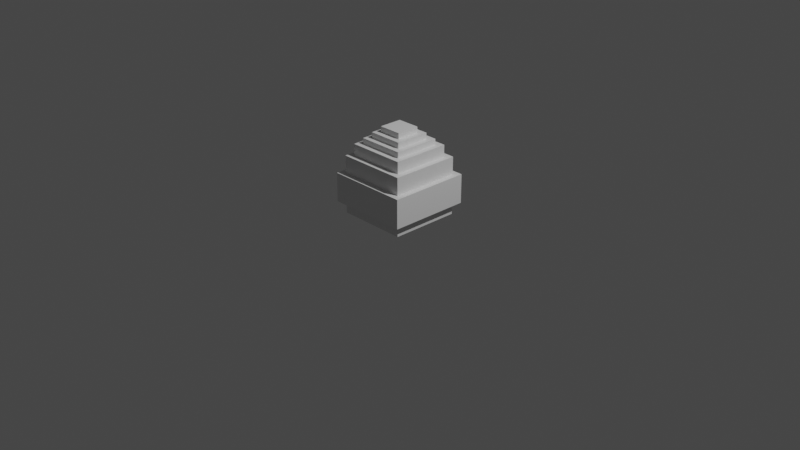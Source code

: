 # Source: egg.blend  (saved by Blender 2.80.75; exported with 4.5.12 LTS)
import bpy
from mathutils import Matrix  # noqa: F401  (used for matrix-valued properties, if any)

bpy.ops.wm.read_factory_settings(use_empty=True)
scene = bpy.context.scene
scene.name = 'Scene'

# ---- collections
col_collection = bpy.data.collections.new('Collection'); scene.collection.children.link(col_collection)

# ---- materials (node trees are filled in below, after node groups)
mat_default_obj = bpy.data.materials.new('Default OBJ')
mat_default_obj.use_transparent_shadow = False

# ---- material node trees
mat_default_obj.use_nodes = True; mat_default_obj.node_tree.nodes.clear()
_N = mat_default_obj.node_tree.nodes; _L = mat_default_obj.node_tree.links
n0 = _N.new('ShaderNodeOutputMaterial'); n0.name = 'Material Output'; n0.location = (300, 300)
n1 = _N.new('ShaderNodeBsdfPrincipled'); n1.name = 'Principled BSDF'; n1.location = (10, 300)
n1.distribution = 'GGX'
n1.subsurface_method = 'BURLEY'
n1.inputs[3].default_value = 1.45
n1.inputs[27].default_value = (0.0, 0.0, 0.0, 1.0)
n1.inputs[28].default_value = 1.0
_L.new(n1.outputs[0], n0.inputs[0])
n0.is_active_output = True

# ---- world
world_world = bpy.data.worlds.new('World'); scene.world = world_world
world_world.use_nodes = True; world_world.node_tree.nodes.clear()
_N = world_world.node_tree.nodes; _L = world_world.node_tree.links
n0 = _N.new('ShaderNodeOutputWorld'); n0.name = 'World Output'; n0.location = (300, 300)
n1 = _N.new('ShaderNodeBackground'); n1.name = 'Background'; n1.location = (10, 300)
n1.inputs[0].default_value = (0.05088, 0.05088, 0.05088, 1.0)
_L.new(n1.outputs[0], n0.inputs[0])
n0.is_active_output = True
world_world.color = (0.05088, 0.05088, 0.05088)
world_world.use_sun_shadow = False
world_world.sun_shadow_jitter_overblur = 0.0

# ---- cameras
cam_camera = bpy.data.cameras.new('Camera')
cam_camera.clip_end = 100.0
cam_camera.ortho_scale = 7.314

# ---- lights
light_light = bpy.data.lights.new('Light', 'POINT')
light_light.transmission_factor = 0.0
light_light.energy = 1000.0
light_light.shadow_soft_size = 0.1
light_light.shadow_maximum_resolution = 0.006
light_light.use_absolute_resolution = True

# ---- meshes
me_dragon_egg = bpy.data.meshes.new('dragon_egg')
me_dragon_egg.from_pydata([(0.1875, 0.0, -0.1875), (0.1875, 0.0, 0.1875), (-0.1875, 0.0, -0.1875), (0.1875, 0.0625, -0.1875), (-0.1875, 0.0625, -0.1875), (0.1875, 0.0625, 0.1875), (-0.1875, 0.0, 0.1875), (-0.1875, 0.0625, 0.1875), (0.375, 0.0625, -0.375), (0.375, 0.0625, 0.375), (-0.375, 0.0625, -0.375), (0.375, 0.1875, -0.375), (-0.375, 0.1875, -0.375), (0.375, 0.1875, 0.375), (-0.375, 0.0625, 0.375), (-0.375, 0.1875, 0.375), (0.375, 0.6875, -0.375), (0.375, 0.5, -0.375), (-0.375, 0.6875, -0.375), (-0.375, 0.5, 0.375), (-0.375, 0.6875, 0.375), (-0.375, 0.5, -0.375), (0.375, 0.5, 0.375), (0.375, 0.6875, 0.375), (0.4375, 0.1875, -0.4375), (0.4375, 0.1875, 0.4375), (-0.4375, 0.1875, -0.4375), (0.4375, 0.5, -0.4375), (-0.4375, 0.5, -0.4375), (0.4375, 0.5, 0.4375), (-0.4375, 0.1875, 0.4375), (-0.4375, 0.5, 0.4375), (0.3125, 0.8125, -0.3125), (0.3125, 0.6875, -0.3125), (-0.3125, 0.8125, -0.3125), (-0.3125, 0.6875, 0.3125), (-0.3125, 0.8125, 0.3125), (-0.3125, 0.6875, -0.3125), (0.3125, 0.6875, 0.3125), (0.3125, 0.8125, 0.3125), (0.25, 0.875, -0.25), (0.25, 0.8125, -0.25), (-0.25, 0.875, -0.25), (-0.25, 0.8125, 0.25), (-0.25, 0.875, 0.25), (-0.25, 0.8125, -0.25), (0.25, 0.8125, 0.25), (0.25, 0.875, 0.25), (0.1875, 0.9375, -0.1875), (0.1875, 0.875, -0.1875), (-0.1875, 0.9375, -0.1875), (-0.1875, 0.875, 0.1875), (-0.1875, 0.9375, 0.1875), (-0.1875, 0.875, -0.1875), (0.1875, 0.875, 0.1875), (0.1875, 0.9375, 0.1875), (0.125, 1.0, -0.125), (0.125, 0.9375, -0.125), (-0.125, 1.0, -0.125), (-0.125, 0.9375, 0.125), (-0.125, 1.0, 0.125), (-0.125, 0.9375, -0.125), (0.125, 0.9375, 0.125), (0.125, 1.0, 0.125)], [], [(0, 1, 2), (3, 4, 5), (0, 3, 1), (1, 5, 6), (6, 7, 2), (3, 0, 4), (8, 9, 10), (11, 12, 13), (8, 11, 9), (9, 13, 14), (14, 15, 10), (11, 8, 12), (16, 17, 18), (19, 20, 21), (22, 23, 19), (17, 16, 22), (16, 18, 23), (17, 22, 21), (24, 25, 26), (27, 28, 29), (24, 27, 25), (25, 29, 30), (30, 31, 26), (27, 24, 28), (32, 33, 34), (35, 36, 37), (38, 39, 35), (33, 32, 38), (32, 34, 39), (33, 38, 37), (40, 41, 42), (43, 44, 45), (46, 47, 43), (41, 40, 46), (40, 42, 47), (41, 46, 45), (48, 49, 50), (51, 52, 53), (54, 55, 51), (49, 48, 54), (48, 50, 55), (49, 54, 53), (56, 57, 58), (59, 60, 61), (62, 63, 59), (57, 56, 62), (56, 58, 63), (57, 62, 61), (1, 6, 2), (4, 7, 5), (3, 5, 1), (5, 7, 6), (7, 4, 2), (0, 2, 4), (9, 14, 10), (12, 15, 13), (11, 13, 9), (13, 15, 14), (15, 12, 10), (8, 10, 12), (17, 21, 18), (20, 18, 21), (23, 20, 19), (16, 23, 22), (18, 20, 23), (22, 19, 21), (25, 30, 26), (28, 31, 29), (27, 29, 25), (29, 31, 30), (31, 28, 26), (24, 26, 28), (33, 37, 34), (36, 34, 37), (39, 36, 35), (32, 39, 38), (34, 36, 39), (38, 35, 37), (41, 45, 42), (44, 42, 45), (47, 44, 43), (40, 47, 46), (42, 44, 47), (46, 43, 45), (49, 53, 50), (52, 50, 53), (55, 52, 51), (48, 55, 54), (50, 52, 55), (54, 51, 53), (57, 61, 58), (60, 58, 61), (63, 60, 59), (56, 63, 62), (58, 60, 63), (62, 59, 61)])
_uv = me_dragon_egg.uv_layers.new(name='UVMap')
_uv.uv.foreach_set('vector', [0.6875, 0.6875, 0.6875, 0.3125, 0.3125, 0.6875, 0.6875, 0.6875, 0.3125, 0.6875, 0.6875, 0.3125, 0.6875, 0.0, 0.6875, 0.0625, 0.3125, 0.0, 0.6875, 0.0, 0.6875, 0.0625, 0.3125, 0.0, 0.3125, 0.0, 0.3125, 0.0625, 0.6875, 0.0, 0.6875, 0.0625, 0.6875, 0.0, 0.3125, 0.0625, 0.875, 0.875, 0.875, 0.125, 0.125, 0.875, 0.875, 0.875, 0.125, 0.875, 0.875, 0.125, 0.875, 0.0625, 0.875, 0.1875, 0.125, 0.0625, 0.875, 0.0625, 0.875, 0.1875, 0.125, 0.0625, 0.125, 0.0625, 0.125, 0.1875, 0.875, 0.0625, 0.875, 0.1875, 0.875, 0.0625, 0.125, 0.1875, 0.875, 0.6875, 0.875, 0.5, 0.125, 0.6875, 0.125, 0.5, 0.125, 0.6875, 0.875, 0.5, 0.875, 0.5, 0.875, 0.6875, 0.125, 0.5, 0.875, 0.5, 0.875, 0.6875, 0.125, 0.5, 0.875, 0.875, 0.125, 0.875, 0.875, 0.125, 0.875, 0.875, 0.875, 0.125, 0.125, 0.875, 0.9375, 0.9375, 0.9375, 0.0625, 0.0625, 0.9375, 0.9375, 0.9375, 0.0625, 0.9375, 0.9375, 0.0625, 0.9375, 0.1875, 0.9375, 0.5, 0.0625, 0.1875, 0.9375, 0.1875, 0.9375, 0.5, 0.0625, 0.1875, 0.0625, 0.1875, 0.0625, 0.5, 0.9375, 0.1875, 0.9375, 0.5, 0.9375, 0.1875, 0.0625, 0.5, 0.8125, 0.8125, 0.8125, 0.6875, 0.1875, 0.8125, 0.1875, 0.6875, 0.1875, 0.8125, 0.8125, 0.6875, 0.8125, 0.6875, 0.8125, 0.8125, 0.1875, 0.6875, 0.8125, 0.6875, 0.8125, 0.8125, 0.1875, 0.6875, 0.8125, 0.8125, 0.1875, 0.8125, 0.8125, 0.1875, 0.8125, 0.8125, 0.8125, 0.1875, 0.1875, 0.8125, 0.75, 0.875, 0.75, 0.8125, 0.25, 0.875, 0.25, 0.8125, 0.25, 0.875, 0.75, 0.8125, 0.75, 0.8125, 0.75, 0.875, 0.25, 0.8125, 0.75, 0.8125, 0.75, 0.875, 0.25, 0.8125, 0.75, 0.75, 0.25, 0.75, 0.75, 0.25, 0.75, 0.75, 0.75, 0.25, 0.25, 0.75, 0.6875, 0.9375, 0.6875, 0.875, 0.3125, 0.9375, 0.3125, 0.875, 0.3125, 0.9375, 0.6875, 0.875, 0.6875, 0.875, 0.6875, 0.9375, 0.3125, 0.875, 0.6875, 0.875, 0.6875, 0.9375, 0.3125, 0.875, 0.6875, 0.6875, 0.3125, 0.6875, 0.6875, 0.3125, 0.6875, 0.6875, 0.6875, 0.3125, 0.3125, 0.6875, 0.625, 1.0, 0.625, 0.9375, 0.375, 1.0, 0.375, 0.9375, 0.375, 1.0, 0.625, 0.9375, 0.625, 0.9375, 0.625, 1.0, 0.375, 0.9375, 0.625, 0.9375, 0.625, 1.0, 0.375, 0.9375, 0.625, 0.625, 0.375, 0.625, 0.625, 0.375, 0.625, 0.625, 0.625, 0.375, 0.375, 0.625, 0.6875, 0.3125, 0.3125, 0.3125, 0.3125, 0.6875, 0.3125, 0.6875, 0.3125, 0.3125, 0.6875, 0.3125, 0.6875, 0.0625, 0.3125, 0.0625, 0.3125, 0.0, 0.6875, 0.0625, 0.3125, 0.0625, 0.3125, 0.0, 0.3125, 0.0625, 0.6875, 0.0625, 0.6875, 0.0, 0.6875, 0.0, 0.3125, 0.0, 0.3125, 0.0625, 0.875, 0.125, 0.125, 0.125, 0.125, 0.875, 0.125, 0.875, 0.125, 0.125, 0.875, 0.125, 0.875, 0.1875, 0.125, 0.1875, 0.125, 0.0625, 0.875, 0.1875, 0.125, 0.1875, 0.125, 0.0625, 0.125, 0.1875, 0.875, 0.1875, 0.875, 0.0625, 0.875, 0.0625, 0.125, 0.0625, 0.125, 0.1875, 0.875, 0.5, 0.125, 0.5, 0.125, 0.6875, 0.125, 0.6875, 0.875, 0.6875, 0.875, 0.5, 0.875, 0.6875, 0.125, 0.6875, 0.125, 0.5, 0.875, 0.6875, 0.125, 0.6875, 0.125, 0.5, 0.125, 0.875, 0.125, 0.125, 0.875, 0.125, 0.875, 0.125, 0.125, 0.125, 0.125, 0.875, 0.9375, 0.0625, 0.0625, 0.0625, 0.0625, 0.9375, 0.0625, 0.9375, 0.0625, 0.0625, 0.9375, 0.0625, 0.9375, 0.5, 0.0625, 0.5, 0.0625, 0.1875, 0.9375, 0.5, 0.0625, 0.5, 0.0625, 0.1875, 0.0625, 0.5, 0.9375, 0.5, 0.9375, 0.1875, 0.9375, 0.1875, 0.0625, 0.1875, 0.0625, 0.5, 0.8125, 0.6875, 0.1875, 0.6875, 0.1875, 0.8125, 0.1875, 0.8125, 0.8125, 0.8125, 0.8125, 0.6875, 0.8125, 0.8125, 0.1875, 0.8125, 0.1875, 0.6875, 0.8125, 0.8125, 0.1875, 0.8125, 0.1875, 0.6875, 0.1875, 0.8125, 0.1875, 0.1875, 0.8125, 0.1875, 0.8125, 0.1875, 0.1875, 0.1875, 0.1875, 0.8125, 0.75, 0.8125, 0.25, 0.8125, 0.25, 0.875, 0.25, 0.875, 0.75, 0.875, 0.75, 0.8125, 0.75, 0.875, 0.25, 0.875, 0.25, 0.8125, 0.75, 0.875, 0.25, 0.875, 0.25, 0.8125, 0.25, 0.75, 0.25, 0.25, 0.75, 0.25, 0.75, 0.25, 0.25, 0.25, 0.25, 0.75, 0.6875, 0.875, 0.3125, 0.875, 0.3125, 0.9375, 0.3125, 0.9375, 0.6875, 0.9375, 0.6875, 0.875, 0.6875, 0.9375, 0.3125, 0.9375, 0.3125, 0.875, 0.6875, 0.9375, 0.3125, 0.9375, 0.3125, 0.875, 0.3125, 0.6875, 0.3125, 0.3125, 0.6875, 0.3125, 0.6875, 0.3125, 0.3125, 0.3125, 0.3125, 0.6875, 0.625, 0.9375, 0.375, 0.9375, 0.375, 1.0, 0.375, 1.0, 0.625, 1.0, 0.625, 0.9375, 0.625, 1.0, 0.375, 1.0, 0.375, 0.9375, 0.625, 1.0, 0.375, 1.0, 0.375, 0.9375, 0.375, 0.625, 0.375, 0.375, 0.625, 0.375, 0.625, 0.375, 0.375, 0.375, 0.375, 0.625])
me_dragon_egg.materials.append(mat_default_obj)
me_dragon_egg.use_remesh_preserve_volume = False
me_dragon_egg.use_remesh_preserve_attributes = False
me_dragon_egg.use_mirror_vertex_groups = False
me_dragon_egg.update()

# ---- objects
ob_light = bpy.data.objects.new('Light', light_light)
ob_camera = bpy.data.objects.new('Camera', cam_camera)
ob_dragon_egg = bpy.data.objects.new('dragon_egg', me_dragon_egg)

# ---- transforms, parenting, visibility, modifiers, constraints
ob_light.location = (4.076, 1.005, 5.904)
ob_light.rotation_euler = (0.6503, 0.05522, 1.866)
ob_light.lock_rotations_4d = False
ob_light.empty_display_type = 'ARROWS'
ob_light.color = (0.0, 0.0, 0.0, 0.0)
ob_light.lineart.crease_threshold = 0.0
ob_camera.location = (7.359, -6.926, 4.958)
ob_camera.rotation_euler = (1.109, 0.0, 0.8149)
ob_camera.lock_rotations_4d = False
ob_camera.empty_display_type = 'ARROWS'
ob_camera.color = (0.0, 0.0, 0.0, 0.0)
ob_camera.display_type = 'WIRE'
ob_camera.lineart.crease_threshold = 0.0
ob_dragon_egg.location = (0.0, 0.0, 0.0)
ob_dragon_egg.rotation_euler = (1.571, -0.0, 0.0)
ob_dragon_egg.lineart.crease_threshold = 0.0

# ---- collection membership
col_collection.objects.link(ob_light)
col_collection.objects.link(ob_camera)
col_collection.objects.link(ob_dragon_egg)

# ---- scene / render settings (as saved in the file)
scene.camera = ob_camera
scene.frame_start = 1; scene.frame_end = 250; scene.frame_set(1)
scene.render.engine = 'BLENDER_EEVEE_NEXT'
scene.cycles.use_denoising = False
scene.cycles.samples = 128
scene.cycles.sampling_pattern = 'TABULATED_SOBOL'
scene.cycles.use_adaptive_sampling = False
scene.cycles.use_light_tree = False
scene.view_settings.view_transform = 'Filmic'
bpy.context.view_layer.update()
